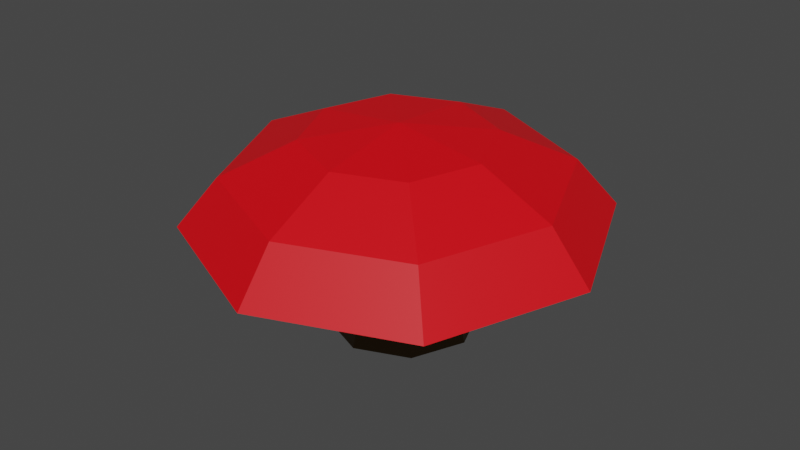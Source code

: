 # Source: mushroom2.blend  (saved by Blender 2.80.75; exported with 4.5.12 LTS)
import bpy
from mathutils import Matrix  # noqa: F401  (used for matrix-valued properties, if any)

bpy.ops.wm.read_factory_settings(use_empty=True)
scene = bpy.context.scene
scene.name = 'Scene'

# ---- collections
col_collection = bpy.data.collections.new('Collection'); scene.collection.children.link(col_collection)

# ---- materials (node trees are filled in below, after node groups)
mat_material_001 = bpy.data.materials.new('Material.001')
mat_material_001.use_transparent_shadow = False
mat_material_002 = bpy.data.materials.new('Material.002')
mat_material_002.use_transparent_shadow = False

# ---- material node trees
mat_material_001.use_nodes = True; mat_material_001.node_tree.nodes.clear()
_N = mat_material_001.node_tree.nodes; _L = mat_material_001.node_tree.links
n0 = _N.new('ShaderNodeOutputMaterial'); n0.name = 'Material Output'; n0.location = (300, 300)
n1 = _N.new('ShaderNodeBsdfPrincipled'); n1.name = 'Principled BSDF'; n1.location = (10, 300)
n1.distribution = 'GGX'
n1.subsurface_method = 'BURLEY'
n1.inputs[0].default_value = (0.8, 0.0, 0.005459, 1.0)
n1.inputs[3].default_value = 1.45
n1.inputs[27].default_value = (0.0, 0.0, 0.0, 1.0)
n1.inputs[28].default_value = 1.0
_L.new(n1.outputs[0], n0.inputs[0])
n0.is_active_output = True
mat_material_002.use_nodes = True; mat_material_002.node_tree.nodes.clear()
_N = mat_material_002.node_tree.nodes; _L = mat_material_002.node_tree.links
n0 = _N.new('ShaderNodeOutputMaterial'); n0.name = 'Material Output'; n0.location = (300, 300)
n1 = _N.new('ShaderNodeBsdfPrincipled'); n1.name = 'Principled BSDF'; n1.location = (10, 300)
n1.distribution = 'GGX'
n1.subsurface_method = 'BURLEY'
n1.inputs[0].default_value = (0.1107, 0.06386, 0.0, 1.0)
n1.inputs[3].default_value = 1.45
n1.inputs[27].default_value = (0.0, 0.0, 0.0, 1.0)
n1.inputs[28].default_value = 1.0
_L.new(n1.outputs[0], n0.inputs[0])
n0.is_active_output = True

# ---- world
world_world = bpy.data.worlds.new('World'); scene.world = world_world
world_world.use_nodes = True; world_world.node_tree.nodes.clear()
_N = world_world.node_tree.nodes; _L = world_world.node_tree.links
n0 = _N.new('ShaderNodeOutputWorld'); n0.name = 'World Output'; n0.location = (300, 300)
n1 = _N.new('ShaderNodeBackground'); n1.name = 'Background'; n1.location = (10, 300)
n1.inputs[0].default_value = (0.05088, 0.05088, 0.05088, 1.0)
_L.new(n1.outputs[0], n0.inputs[0])
n0.is_active_output = True
world_world.color = (0.05088, 0.05088, 0.05088)
world_world.use_sun_shadow = False
world_world.sun_shadow_jitter_overblur = 0.0

# ---- meshes
me_sphere = bpy.data.meshes.new('Sphere')
me_sphere.from_pydata([(0.0, 0.7818, 0.6235), (0.0, 0.9749, 0.2225), (-1.068e-07, 4.423e-08, 1.0), (0.3068, 0.3068, 0.901), (0.5528, 0.5528, 0.6235), (0.6894, 0.6894, 0.2225), (0.4339, 1.634e-07, 0.901), (0.7818, 1.634e-07, 0.6235), (0.9749, 1.634e-07, 0.2225), (0.3068, -0.3068, 0.901), (0.5528, -0.5528, 0.6235), (0.6894, -0.6894, 0.2225), (-2.462e-09, -0.4339, 0.901), (1.244e-08, -0.7818, 0.6235), (1.244e-08, -0.9749, 0.2225), (-0.3068, -0.3068, 0.901), (-0.5528, -0.5528, 0.6235), (-0.6894, -0.6894, 0.2225), (-0.4339, 1.485e-07, 0.901), (-0.7818, 1.634e-07, 0.6235), (-0.9749, 1.634e-07, 0.2225), (-0.3068, 0.3068, 0.901), (-0.5528, 0.5528, 0.6235), (-0.6894, 0.6894, 0.2225), (-2.462e-09, 0.4339, 0.901), (0.01889, 0.3474, -0.733), (0.008938, 0.2685, -0.1116), (0.2672, 0.245, -0.712), (0.1889, 0.1944, -0.09636), (0.37, -0.002748, -0.6856), (0.2634, 0.01476, -0.07719), (0.2672, -0.2508, -0.6691), (0.1889, -0.165, -0.06527), (0.01889, -0.3539, -0.6723), (0.008938, -0.2397, -0.06759), (-0.2294, -0.2515, -0.6933), (-0.171, -0.1656, -0.08278), (-0.3322, -0.003731, -0.7197), (-0.2455, 0.01405, -0.102), (-0.2294, 0.2443, -0.7362), (-0.171, 0.1939, -0.1139), (0.001043, 0.2052, 0.3813), (0.1263, 0.1536, 0.3919), (0.1781, 0.02864, 0.4053), (0.1263, -0.09649, 0.4135), (0.001043, -0.1485, 0.4119), (-0.1242, -0.09684, 0.4014), (-0.176, 0.02814, 0.388), (-0.1242, 0.1533, 0.3797)], [], [(0, 24, 3, 4), (1, 0, 4, 5), (24, 2, 3), (4, 3, 6, 7), (5, 4, 7, 8), (3, 2, 6), (7, 6, 9, 10), (8, 7, 10, 11), (6, 2, 9), (11, 10, 13, 14), (9, 2, 12), (10, 9, 12, 13), (14, 13, 16, 17), (12, 2, 15), (13, 12, 15, 16), (15, 2, 18), (16, 15, 18, 19), (17, 16, 19, 20), (19, 18, 21, 22), (20, 19, 22, 23), (18, 2, 21), (22, 21, 24, 0), (23, 22, 0, 1), (21, 2, 24), (5, 8, 11, 14, 17, 20, 23, 1), (25, 26, 28, 27), (27, 28, 30, 29), (29, 30, 32, 31), (31, 32, 34, 33), (33, 34, 36, 35), (35, 36, 38, 37), (26, 40, 48, 41), (37, 38, 40, 39), (39, 40, 26, 25), (25, 27, 29, 31, 33, 35, 37, 39), (42, 41, 48, 47, 46, 45, 44, 43), (28, 26, 41, 42), (32, 30, 43, 44), (38, 36, 46, 47), (34, 32, 44, 45), (40, 38, 47, 48), (30, 28, 42, 43), (36, 34, 45, 46)])
me_sphere.polygons.foreach_set('material_index', [0, 0, 0, 0, 0, 0, 0, 0, 0, 0, 0, 0, 0, 0, 0, 0, 0, 0, 0, 0, 0, 0, 0, 0, 0, 1, 1, 1, 1, 1, 1, 1, 1, 1, 1, 1, 1, 1, 1, 1, 1, 1, 1])
_uv = me_sphere.uv_layers.new(name='UVMap')
_uv.uv.foreach_set('vector', [0.75, 0.7143, 0.75, 0.8571, 0.625, 0.8571, 0.625, 0.7143, 0.75, 0.5714, 0.75, 0.7143, 0.625, 0.7143, 0.625, 0.5714, 0.75, 0.8571, 0.6875, 1.0, 0.625, 0.8571, 0.625, 0.7143, 0.625, 0.8571, 0.5, 0.8571, 0.5, 0.7143, 0.625, 0.5714, 0.625, 0.7143, 0.5, 0.7143, 0.5, 0.5714, 0.625, 0.8571, 0.5625, 1.0, 0.5, 0.8571, 0.5, 0.7143, 0.5, 0.8571, 0.375, 0.8571, 0.375, 0.7143, 0.5, 0.5714, 0.5, 0.7143, 0.375, 0.7143, 0.375, 0.5714, 0.5, 0.8571, 0.4375, 1.0, 0.375, 0.8571, 0.375, 0.5714, 0.375, 0.7143, 0.25, 0.7143, 0.25, 0.5714, 0.375, 0.8571, 0.3125, 1.0, 0.25, 0.8571, 0.375, 0.7143, 0.375, 0.8571, 0.25, 0.8571, 0.25, 0.7143, 0.25, 0.5714, 0.25, 0.7143, 0.125, 0.7143, 0.125, 0.5714, 0.25, 0.8571, 0.1875, 1.0, 0.125, 0.8571, 0.25, 0.7143, 0.25, 0.8571, 0.125, 0.8571, 0.125, 0.7143, 0.125, 0.8571, 0.0625, 1.0, 0.0, 0.8571, 0.125, 0.7143, 0.125, 0.8571, 0.0, 0.8571, 0.0, 0.7143, 0.125, 0.5714, 0.125, 0.7143, 0.0, 0.7143, 0.0, 0.5714, 1.0, 0.7143, 1.0, 0.8571, 0.875, 0.8571, 0.875, 0.7143, 1.0, 0.5714, 1.0, 0.7143, 0.875, 0.7143, 0.875, 0.5714, 1.0, 0.8571, 0.9375, 1.0, 0.875, 0.8571, 0.875, 0.7143, 0.875, 0.8571, 0.75, 0.8571, 0.75, 0.7143, 0.875, 0.5714, 0.875, 0.7143, 0.75, 0.7143, 0.75, 0.5714, 0.875, 0.8571, 0.8125, 1.0, 0.75, 0.8571, 0.625, 0.5714, 0.5, 0.5714, 0.375, 0.5714, 0.25, 0.5714, 0.125, 0.5714, 0.0, 0.5714, 0.875, 0.5714, 0.75, 0.5714, 1.0, 0.5, 1.0, 1.0, 0.875, 1.0, 0.875, 0.5, 0.875, 0.5, 0.875, 1.0, 0.75, 1.0, 0.75, 0.5, 0.75, 0.5, 0.75, 1.0, 0.625, 1.0, 0.625, 0.5, 0.625, 0.5, 0.625, 1.0, 0.5, 1.0, 0.5, 0.5, 0.5, 0.5, 0.5, 1.0, 0.375, 1.0, 0.375, 0.5, 0.375, 0.5, 0.375, 1.0, 0.25, 1.0, 0.25, 0.5, 0.0, 1.0, 0.125, 1.0, 0.125, 1.0, 0.0, 1.0, 0.25, 0.5, 0.25, 1.0, 0.125, 1.0, 0.125, 0.5, 0.125, 0.5, 0.125, 1.0, 0.0, 1.0, 0.0, 0.5, 0.75, 0.49, 0.9197, 0.4197, 0.99, 0.25, 0.9197, 0.08029, 0.75, 0.01, 0.5803, 0.08029, 0.51, 0.25, 0.5803, 0.4197, 0.4197, 0.4197, 0.25, 0.49, 0.08029, 0.4197, 0.01, 0.25, 0.08029, 0.08029, 0.25, 0.01, 0.4197, 0.08029, 0.49, 0.25, 0.875, 1.0, 1.0, 1.0, 1.0, 1.0, 0.875, 1.0, 0.625, 1.0, 0.75, 1.0, 0.75, 1.0, 0.625, 1.0, 0.25, 1.0, 0.375, 1.0, 0.375, 1.0, 0.25, 1.0, 0.5, 1.0, 0.625, 1.0, 0.625, 1.0, 0.5, 1.0, 0.125, 1.0, 0.25, 1.0, 0.25, 1.0, 0.125, 1.0, 0.75, 1.0, 0.875, 1.0, 0.875, 1.0, 0.75, 1.0, 0.375, 1.0, 0.5, 1.0, 0.5, 1.0, 0.375, 1.0])
me_sphere.materials.append(mat_material_001)
me_sphere.materials.append(mat_material_002)
me_sphere.use_remesh_preserve_volume = False
me_sphere.use_remesh_preserve_attributes = False
me_sphere.use_mirror_vertex_groups = False
me_sphere.update()

# ---- objects
ob_sphere_001 = bpy.data.objects.new('Sphere.001', me_sphere)

# ---- transforms, parenting, visibility, modifiers, constraints
ob_sphere_001.location = (-0.01707, -0.03858, 0.9297)
ob_sphere_001.rotation_euler = (0.04985, 0.0281, 3.777e-09)
ob_sphere_001.scale = (2.274, 2.275, 1.312)
ob_sphere_001.lineart.crease_threshold = 0.0

# ---- collection membership
col_collection.objects.link(ob_sphere_001)

# ---- scene / render settings (as saved in the file)
scene.frame_start = 1; scene.frame_end = 250; scene.frame_set(1)
scene.render.engine = 'BLENDER_EEVEE_NEXT'
scene.cycles.use_denoising = False
scene.cycles.samples = 128
scene.cycles.sampling_pattern = 'TABULATED_SOBOL'
scene.cycles.use_adaptive_sampling = False
scene.cycles.use_light_tree = False
scene.view_settings.view_transform = 'Filmic'
bpy.context.view_layer.update()

# ---- added for rendering (the .blend has no active camera and no usable light): camera, sun
cam_auto = bpy.data.cameras.new('AutoCamera')
cam_auto.lens = 50.0
cam_auto.sensor_width = 36.0
cam_auto.clip_end = 1000.0
ob_auto_camera = bpy.data.objects.new('AutoCamera', cam_auto)
scene.collection.objects.link(ob_auto_camera)
ob_auto_camera.location = (6.38373, -7.72233, 6.21923)
ob_auto_camera.rotation_euler = (1.09748, -7.21219e-08, 0.694738)
scene.camera = ob_auto_camera
light_auto_sun = bpy.data.lights.new('AutoSun', 'SUN')
light_auto_sun.energy = 3.0
light_auto_sun.angle = 0.0523599
ob_auto_sun = bpy.data.objects.new('AutoSun', light_auto_sun)
scene.collection.objects.link(ob_auto_sun)
ob_auto_sun.rotation_euler = (0.872665, 0.174533, 0.523599)
bpy.context.view_layer.update()
